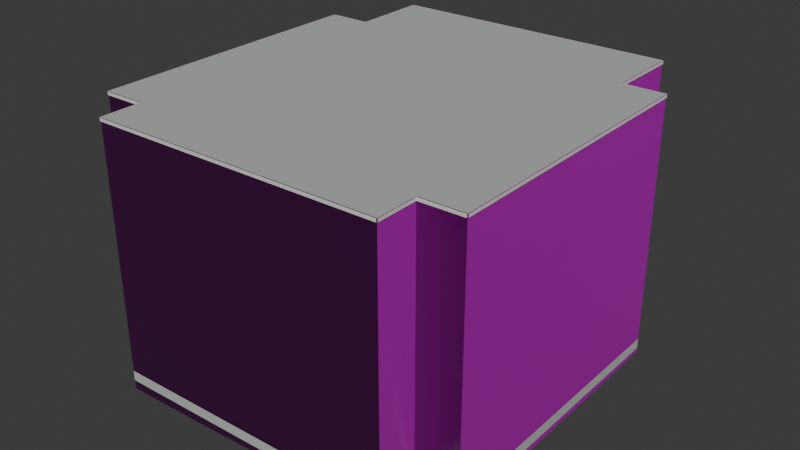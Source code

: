 # Source: osm-way-49379096.blend  (saved by Blender 5.2.45; exported with 4.5.12 LTS)
import bpy
from mathutils import Matrix  # noqa: F401  (used for matrix-valued properties, if any)

bpy.ops.wm.read_factory_settings(use_empty=True)
scene = bpy.context.scene
scene.name = 'Scene'

# ---- collections
col_collection = bpy.data.collections.new('Collection'); scene.collection.children.link(col_collection)

# ---- images (referenced by path relative to the original .blend; pixels are not part of the script)
import os
ASSET_DIR = os.environ.get("B2B_ASSET_DIR", "")  # directory of the original .blend (textures are referenced by path, not embedded)
HERE = os.path.dirname(os.path.abspath(__file__))  # packed textures are extracted next to this script under _unpacked/

def load_image(name, relpath, width, height, colorspace="sRGB"):
    """Load a texture the original file referenced (path relative to the .blend, or extracted next to this script)."""
    p = next((c for c in (os.path.join(HERE, relpath), os.path.join(ASSET_DIR, relpath)) if relpath and os.path.exists(c)), "")
    if p:
        img = bpy.data.images.load(p, check_existing=True)
        img.name = name
    else:  # same state as the original file: an image datablock whose file is absent (Cycles renders it pink)
        img = bpy.data.images.new(name, width, height)
        img.source = "FILE"
        img.filepath = "//" + (relpath or name)
    img.colorspace_settings.name = colorspace
    return img
img_plaster001_1k_jpg_color_jpg = load_image('Plaster001_1K-JPG_Color.jpg', 'Plaster001_1K-JPG_Color.jpg', 1024, 1024, 'sRGB')
img_plaster001_1k_jpg_normalgl_jpg = load_image('Plaster001_1K-JPG_NormalGL.jpg', 'Plaster001_1K-JPG_NormalGL.jpg', 1024, 1024, 'Non-Color')
img_plaster001_1k_jpg_roughness_jpg = load_image('Plaster001_1K-JPG_Roughness.jpg', 'Plaster001_1K-JPG_Roughness.jpg', 1024, 1024, 'Non-Color')
img_concrete034_1k_jpg_color_jpg = load_image('Concrete034_1K-JPG_Color.jpg', 'Concrete034_1K-JPG_Color.jpg', 1024, 1024, 'sRGB')
img_concrete034_1k_jpg_normalgl_jpg = load_image('Concrete034_1K-JPG_NormalGL.jpg', 'Concrete034_1K-JPG_NormalGL.jpg', 1024, 1024, 'Non-Color')
img_concrete034_1k_jpg_roughness_jpg = load_image('Concrete034_1K-JPG_Roughness.jpg', 'Concrete034_1K-JPG_Roughness.jpg', 1024, 1024, 'Non-Color')

# ---- materials (node trees are filled in below, after node groups)
mat_reality_aged_pale_plaster = bpy.data.materials.new('reality aged pale plaster')
mat_reality_concrete_plinth = bpy.data.materials.new('reality concrete plinth')
mat_reality_pale_aluminum_sill = bpy.data.materials.new('reality pale aluminum sill')
mat_reality_flat_weathered_roof = bpy.data.materials.new('reality flat weathered roof')
mat_building_foundation = bpy.data.materials.new('building foundation')

# ---- material node trees
mat_reality_aged_pale_plaster.use_nodes = True; mat_reality_aged_pale_plaster.node_tree.nodes.clear()
_N = mat_reality_aged_pale_plaster.node_tree.nodes; _L = mat_reality_aged_pale_plaster.node_tree.links
n0 = _N.new('ShaderNodeBsdfPrincipled'); n0.name = 'Principled BSDF'; n0.location = (-200, 100)
n0.inputs[10].default_value = 0.005
n1 = _N.new('ShaderNodeOutputMaterial'); n1.name = 'Material Output'; n1.location = (200, 100)
n2 = _N.new('ShaderNodeTexImage'); n2.name = 'Image Texture'; n2.location = (0, 0)
n2.image = img_plaster001_1k_jpg_color_jpg
n3 = _N.new('ShaderNodeTexCoord'); n3.name = 'Texture Coordinate'; n3.location = (0, 0)
n4 = _N.new('ShaderNodeMapping'); n4.name = 'Source physical UV scale'; n4.location = (0, 0)
n4.inputs[3].default_value = (3.0, 3.0, 1.0)
n5 = _N.new('ShaderNodeTexImage'); n5.name = 'Image Texture.001'; n5.location = (0, 0)
n5.image = img_plaster001_1k_jpg_normalgl_jpg
n6 = _N.new('ShaderNodeNormalMap'); n6.name = 'Normal Map'; n6.location = (0, 0)
n6.width = 160
n7 = _N.new('ShaderNodeTexImage'); n7.name = 'Image Texture.002'; n7.location = (0, 0)
n7.image = img_plaster001_1k_jpg_roughness_jpg
_L.new(n0.outputs[0], n1.inputs[0])
_L.new(n3.outputs[2], n4.inputs[0])
_L.new(n4.outputs[0], n2.inputs[0])
_L.new(n2.outputs[0], n0.inputs[0])
_L.new(n4.outputs[0], n5.inputs[0])
_L.new(n5.outputs[0], n6.inputs[1])
_L.new(n6.outputs[0], n0.inputs[5])
_L.new(n4.outputs[0], n7.inputs[0])
_L.new(n7.outputs[0], n0.inputs[2])
n1.is_active_output = True
mat_reality_concrete_plinth.use_nodes = True; mat_reality_concrete_plinth.node_tree.nodes.clear()
_N = mat_reality_concrete_plinth.node_tree.nodes; _L = mat_reality_concrete_plinth.node_tree.links
n0 = _N.new('ShaderNodeBsdfPrincipled'); n0.name = 'Principled BSDF'; n0.location = (-200, 100)
n0.inputs[0].default_value = (0.4549, 0.4941, 0.4549, 1.0)
n0.inputs[2].default_value = 0.83
n0.inputs[10].default_value = 0.005
n1 = _N.new('ShaderNodeOutputMaterial'); n1.name = 'Material Output'; n1.location = (200, 100)
_L.new(n0.outputs[0], n1.inputs[0])
n1.is_active_output = True
mat_reality_pale_aluminum_sill.use_nodes = True; mat_reality_pale_aluminum_sill.node_tree.nodes.clear()
_N = mat_reality_pale_aluminum_sill.node_tree.nodes; _L = mat_reality_pale_aluminum_sill.node_tree.links
n0 = _N.new('ShaderNodeBsdfPrincipled'); n0.name = 'Principled BSDF'; n0.location = (-200, 100)
n0.inputs[0].default_value = (0.6941, 0.7059, 0.6627, 1.0)
n0.inputs[2].default_value = 0.83
n0.inputs[10].default_value = 0.005
n1 = _N.new('ShaderNodeOutputMaterial'); n1.name = 'Material Output'; n1.location = (200, 100)
_L.new(n0.outputs[0], n1.inputs[0])
n1.is_active_output = True
mat_reality_flat_weathered_roof.use_nodes = True; mat_reality_flat_weathered_roof.node_tree.nodes.clear()
_N = mat_reality_flat_weathered_roof.node_tree.nodes; _L = mat_reality_flat_weathered_roof.node_tree.links
n0 = _N.new('ShaderNodeBsdfPrincipled'); n0.name = 'Principled BSDF'; n0.location = (-200, 100)
n0.inputs[0].default_value = (0.451, 0.4745, 0.4549, 1.0)
n0.inputs[2].default_value = 0.83
n0.inputs[10].default_value = 0.005
n1 = _N.new('ShaderNodeOutputMaterial'); n1.name = 'Material Output'; n1.location = (200, 100)
_L.new(n0.outputs[0], n1.inputs[0])
n1.is_active_output = True
mat_building_foundation.use_nodes = True; mat_building_foundation.node_tree.nodes.clear()
_N = mat_building_foundation.node_tree.nodes; _L = mat_building_foundation.node_tree.links
n0 = _N.new('ShaderNodeBsdfPrincipled'); n0.name = 'Principled BSDF'; n0.location = (-200, 100)
n0.inputs[10].default_value = 0.005
n1 = _N.new('ShaderNodeOutputMaterial'); n1.name = 'Material Output'; n1.location = (200, 100)
n2 = _N.new('ShaderNodeTexImage'); n2.name = 'Image Texture'; n2.location = (0, 0)
n2.image = img_concrete034_1k_jpg_color_jpg
n3 = _N.new('ShaderNodeTexCoord'); n3.name = 'Texture Coordinate'; n3.location = (0, 0)
n4 = _N.new('ShaderNodeMapping'); n4.name = 'Source physical UV scale'; n4.location = (0, 0)
n4.inputs[3].default_value = (3.636, 7.273, 1.0)
n5 = _N.new('ShaderNodeTexImage'); n5.name = 'Image Texture.001'; n5.location = (0, 0)
n5.image = img_concrete034_1k_jpg_normalgl_jpg
n6 = _N.new('ShaderNodeNormalMap'); n6.name = 'Normal Map'; n6.location = (0, 0)
n6.width = 160
n7 = _N.new('ShaderNodeTexImage'); n7.name = 'Image Texture.002'; n7.location = (0, 0)
n7.image = img_concrete034_1k_jpg_roughness_jpg
_L.new(n0.outputs[0], n1.inputs[0])
_L.new(n3.outputs[2], n4.inputs[0])
_L.new(n4.outputs[0], n2.inputs[0])
_L.new(n2.outputs[0], n0.inputs[0])
_L.new(n4.outputs[0], n5.inputs[0])
_L.new(n5.outputs[0], n6.inputs[1])
_L.new(n6.outputs[0], n0.inputs[5])
_L.new(n4.outputs[0], n7.inputs[0])
_L.new(n7.outputs[0], n0.inputs[2])
n1.is_active_output = True

# ---- world
world_world = bpy.data.worlds.new('World'); scene.world = world_world
world_world.use_nodes = True; world_world.node_tree.nodes.clear()
_N = world_world.node_tree.nodes; _L = world_world.node_tree.links
n0 = _N.new('ShaderNodeOutputWorld'); n0.name = 'World Output'; n0.location = (200, 100)
n1 = _N.new('ShaderNodeBackground'); n1.name = 'Background'; n1.location = (-200, 100)
n1.inputs[0].default_value = (0.05088, 0.05088, 0.05088, 1.0)
_L.new(n1.outputs[0], n0.inputs[0])
n0.is_active_output = True
world_world.color = (0.05088, 0.05088, 0.05088)
world_world.sun_shadow_jitter_overblur = 0.0

# ---- meshes
me_reality_49379096_near_reality_aged_pale_plaster = bpy.data.meshes.new('reality 49379096 near reality aged pale plaster')
me_reality_49379096_near_reality_aged_pale_plaster.from_pydata([(-4.92, -7.337, 0.0), (-4.95, -5.857, 0.0), (-4.95, -5.857, 9.0), (-4.92, -7.337, 9.0), (-4.95, -5.857, 0.0), (-6.48, -5.887, 0.0), (-6.48, -5.887, 9.0), (-4.95, -5.857, 9.0), (-6.48, -5.887, 0.0), (-6.6, -0.167, 0.0), (-6.6, -0.167, 9.0), (-6.48, -5.887, 9.0), (-6.6, -0.167, 0.0), (-6.69, 4.313, 0.0), (-6.69, 4.313, 9.0), (-6.6, -0.167, 9.0), (-6.69, 4.313, 0.0), (-5.21, 4.343, 0.0), (-5.21, 4.343, 9.0), (-6.69, 4.313, 9.0), (-5.21, 4.343, 0.0), (-5.28, 7.123, 0.0), (-5.28, 7.123, 9.0), (-5.21, 4.343, 9.0), (-5.28, 7.123, 0.0), (4.94, 7.313, 0.0), (4.94, 7.313, 9.0), (-5.28, 7.123, 9.0), (4.94, 7.313, 0.0), (4.99, 4.563, 0.0), (4.99, 4.563, 9.0), (4.94, 7.313, 9.0), (4.99, 4.563, 0.0), (6.5, 4.603, 0.0), (6.5, 4.603, 9.0), (4.99, 4.563, 9.0), (6.5, 4.603, 0.0), (6.72, -5.577, 0.0), (6.72, -5.577, 9.0), (6.5, 4.603, 9.0), (6.72, -5.577, 0.0), (5.2, -5.617, 0.0), (5.2, -5.617, 9.0), (6.72, -5.577, 9.0), (5.2, -5.617, 0.0), (5.24, -7.117, 0.0), (5.24, -7.117, 9.0), (5.2, -5.617, 9.0), (5.24, -7.117, 0.0), (-4.92, -7.337, 0.0), (-4.92, -7.337, 9.0), (5.24, -7.117, 9.0)], [], [(0, 2, 1), (0, 3, 2), (4, 6, 5), (4, 7, 6), (8, 10, 9), (8, 11, 10), (12, 14, 13), (12, 15, 14), (16, 18, 17), (16, 19, 18), (20, 22, 21), (20, 23, 22), (24, 26, 25), (24, 27, 26), (28, 30, 29), (28, 31, 30), (32, 34, 33), (32, 35, 34), (36, 38, 37), (36, 39, 38), (40, 42, 41), (40, 43, 42), (44, 46, 45), (44, 47, 46), (48, 50, 49), (48, 51, 50)])
_uv = me_reality_49379096_near_reality_aged_pale_plaster.uv_layers.new(name='Runtime source UV')
_uv.uv.foreach_set('vector', [0.0, 0.0, 0.4934, 3.0, 0.4934, 0.0, 0.0, 0.0, 0.0, 3.0, 0.4934, 3.0, 0.0, 0.0, 0.5101, 3.0, 0.5101, 0.0, 0.0, 0.0, 0.0, 3.0, 0.5101, 3.0, 0.0, 0.0, 1.907, 3.0, 1.907, 0.0, 0.0, 0.0, 0.0, 3.0, 1.907, 3.0, 0.0, 0.0, 1.494, 3.0, 1.494, 0.0, 0.0, 0.0, 0.0, 3.0, 1.494, 3.0, 0.0, 0.0, 0.4934, 3.0, 0.4934, 0.0, 0.0, 0.0, 0.0, 3.0, 0.4934, 3.0, 0.0, 0.0, 0.927, 3.0, 0.927, 0.0, 0.0, 0.0, 0.0, 3.0, 0.927, 3.0, 0.0, 0.0, 3.407, 3.0, 3.407, 0.0, 0.0, 0.0, 0.0, 3.0, 3.407, 3.0, 0.0, 0.0, 0.9168, 3.0, 0.9168, 0.0, 0.0, 0.0, 0.0, 3.0, 0.9168, 3.0, 0.0, 0.0, 0.5035, 3.0, 0.5035, 0.0, 0.0, 0.0, 0.0, 3.0, 0.5035, 3.0, 0.0, 0.0, 3.394, 3.0, 3.394, 0.0, 0.0, 0.0, 0.0, 3.0, 3.394, 3.0, 0.0, 0.0, 0.5068, 3.0, 0.5068, 0.0, 0.0, 0.0, 0.0, 3.0, 0.5068, 3.0, 0.0, 0.0, 0.5002, 3.0, 0.5002, 0.0, 0.0, 0.0, 0.0, 3.0, 0.5002, 3.0, 0.0, 0.0, 3.387, 3.0, 3.387, 0.0, 0.0, 0.0, 0.0, 3.0, 3.387, 3.0])
me_reality_49379096_near_reality_aged_pale_plaster.materials.append(mat_reality_aged_pale_plaster)
me_reality_49379096_near_reality_aged_pale_plaster.update()
me_reality_49379096_near_reality_concrete_plinth = bpy.data.meshes.new('reality 49379096 near reality concrete plinth')
me_reality_49379096_near_reality_concrete_plinth.from_pydata([(-4.924, -7.337, 0.0), (-4.954, -5.857, 0.0), (-4.954, -5.857, 0.36), (-4.924, -7.337, 0.36), (-4.95, -5.861, 0.0), (-6.48, -5.891, 0.0), (-6.48, -5.891, 0.36), (-4.95, -5.861, 0.36), (-6.484, -5.887, 0.0), (-6.604, -0.1671, 0.0), (-6.604, -0.1671, 0.36), (-6.484, -5.887, 0.36), (-6.604, -0.1671, 0.0), (-6.694, 4.313, 0.0), (-6.694, 4.313, 0.36), (-6.604, -0.1671, 0.36), (-6.69, 4.317, 0.0), (-5.21, 4.347, 0.0), (-5.21, 4.347, 0.36), (-6.69, 4.317, 0.36), (-5.214, 4.343, 0.0), (-5.284, 7.123, 0.0), (-5.284, 7.123, 0.36), (-5.214, 4.343, 0.36), (-5.28, 7.127, 0.0), (4.94, 7.317, 0.0), (4.94, 7.317, 0.36), (-5.28, 7.127, 0.36), (4.944, 7.313, 0.0), (4.994, 4.563, 0.0), (4.994, 4.563, 0.36), (4.944, 7.313, 0.36), (4.99, 4.567, 0.0), (6.5, 4.607, 0.0), (6.5, 4.607, 0.36), (4.99, 4.567, 0.36), (6.504, 4.603, 0.0), (6.724, -5.577, 0.0), (6.724, -5.577, 0.36), (6.504, 4.603, 0.36), (6.72, -5.581, 0.0), (5.2, -5.621, 0.0), (5.2, -5.621, 0.36), (6.72, -5.581, 0.36), (5.204, -5.617, 0.0), (5.244, -7.117, 0.0), (5.244, -7.117, 0.36), (5.204, -5.617, 0.36), (5.24, -7.121, 0.0), (-4.92, -7.341, 0.0), (-4.92, -7.341, 0.36), (5.24, -7.121, 0.36)], [], [(0, 2, 1), (0, 3, 2), (4, 6, 5), (4, 7, 6), (8, 10, 9), (8, 11, 10), (12, 14, 13), (12, 15, 14), (16, 18, 17), (16, 19, 18), (20, 22, 21), (20, 23, 22), (24, 26, 25), (24, 27, 26), (28, 30, 29), (28, 31, 30), (32, 34, 33), (32, 35, 34), (36, 38, 37), (36, 39, 38), (40, 42, 41), (40, 43, 42), (44, 46, 45), (44, 47, 46), (48, 50, 49), (48, 51, 50)])
_uv = me_reality_49379096_near_reality_concrete_plinth.uv_layers.new(name='Runtime source UV')
_uv.uv.foreach_set('vector', [0.0, 0.0, 0.4934, 0.12, 0.4934, 0.0, 0.0, 0.0, 0.0, 0.12, 0.4934, 0.12, 0.0, 0.0, 0.5101, 0.12, 0.5101, 0.0, 0.0, 0.0, 0.0, 0.12, 0.5101, 0.12, 0.0, 0.0, 1.907, 0.12, 1.907, 0.0, 0.0, 0.0, 0.0, 0.12, 1.907, 0.12, 0.0, 0.0, 1.494, 0.12, 1.494, 0.0, 0.0, 0.0, 0.0, 0.12, 1.494, 0.12, 0.0, 0.0, 0.4934, 0.12, 0.4934, 0.0, 0.0, 0.0, 0.0, 0.12, 0.4934, 0.12, 0.0, 0.0, 0.927, 0.12, 0.927, 0.0, 0.0, 0.0, 0.0, 0.12, 0.927, 0.12, 0.0, 0.0, 3.407, 0.12, 3.407, 0.0, 0.0, 0.0, 0.0, 0.12, 3.407, 0.12, 0.0, 0.0, 0.9168, 0.12, 0.9168, 0.0, 0.0, 0.0, 0.0, 0.12, 0.9168, 0.12, 0.0, 0.0, 0.5035, 0.12, 0.5035, 0.0, 0.0, 0.0, 0.0, 0.12, 0.5035, 0.12, 0.0, 0.0, 3.394, 0.12, 3.394, 0.0, 0.0, 0.0, 0.0, 0.12, 3.394, 0.12, 0.0, 0.0, 0.5068, 0.12, 0.5068, 0.0, 0.0, 0.0, 0.0, 0.12, 0.5068, 0.12, 0.0, 0.0, 0.5002, 0.12, 0.5002, 0.0, 0.0, 0.0, 0.0, 0.12, 0.5002, 0.12, 0.0, 0.0, 3.387, 0.12, 3.387, 0.0, 0.0, 0.0, 0.0, 0.12, 3.387, 0.12])
me_reality_49379096_near_reality_concrete_plinth.materials.append(mat_reality_concrete_plinth)
me_reality_49379096_near_reality_concrete_plinth.update()
me_reality_49379096_near_reality_pale_aluminum_sill = bpy.data.meshes.new('reality 49379096 near reality pale aluminum sill')
me_reality_49379096_near_reality_pale_aluminum_sill.from_pydata([(-4.95, -7.338, 8.89), (-4.98, -5.858, 8.89), (-4.98, -5.858, 9.0), (-4.95, -7.338, 9.0), (-4.949, -5.887, 8.89), (-6.479, -5.917, 8.89), (-6.479, -5.917, 9.0), (-4.949, -5.887, 9.0), (-6.51, -5.888, 8.89), (-6.63, -0.1676, 8.89), (-6.63, -0.1676, 9.0), (-6.51, -5.888, 9.0), (-6.63, -0.1676, 8.89), (-6.72, 4.312, 8.89), (-6.72, 4.312, 9.0), (-6.63, -0.1676, 9.0), (-6.691, 4.343, 8.89), (-5.211, 4.373, 8.89), (-5.211, 4.373, 9.0), (-6.691, 4.343, 9.0), (-5.24, 4.342, 8.89), (-5.31, 7.122, 8.89), (-5.31, 7.122, 9.0), (-5.24, 4.342, 9.0), (-5.281, 7.153, 8.89), (4.939, 7.343, 8.89), (4.939, 7.343, 9.0), (-5.281, 7.153, 9.0), (4.97, 7.314, 8.89), (5.02, 4.564, 8.89), (5.02, 4.564, 9.0), (4.97, 7.314, 9.0), (4.989, 4.593, 8.89), (6.499, 4.633, 8.89), (6.499, 4.633, 9.0), (4.989, 4.593, 9.0), (6.53, 4.604, 8.89), (6.75, -5.576, 8.89), (6.75, -5.576, 9.0), (6.53, 4.604, 9.0), (6.721, -5.607, 8.89), (5.201, -5.647, 8.89), (5.201, -5.647, 9.0), (6.721, -5.607, 9.0), (5.23, -5.616, 8.89), (5.27, -7.116, 8.89), (5.27, -7.116, 9.0), (5.23, -5.616, 9.0), (5.241, -7.147, 8.89), (-4.919, -7.367, 8.89), (-4.919, -7.367, 9.0), (5.241, -7.147, 9.0)], [], [(0, 2, 1), (0, 3, 2), (4, 6, 5), (4, 7, 6), (8, 10, 9), (8, 11, 10), (12, 14, 13), (12, 15, 14), (16, 18, 17), (16, 19, 18), (20, 22, 21), (20, 23, 22), (24, 26, 25), (24, 27, 26), (28, 30, 29), (28, 31, 30), (32, 34, 33), (32, 35, 34), (36, 38, 37), (36, 39, 38), (40, 42, 41), (40, 43, 42), (44, 46, 45), (44, 47, 46), (48, 50, 49), (48, 51, 50)])
_uv = me_reality_49379096_near_reality_pale_aluminum_sill.uv_layers.new(name='Runtime source UV')
_uv.uv.foreach_set('vector', [0.0, 2.963, 0.4934, 3.0, 0.4934, 2.963, 0.0, 2.963, 0.0, 3.0, 0.4934, 3.0, 0.0, 2.963, 0.5101, 3.0, 0.5101, 2.963, 0.0, 2.963, 0.0, 3.0, 0.5101, 3.0, 0.0, 2.963, 1.907, 3.0, 1.907, 2.963, 0.0, 2.963, 0.0, 3.0, 1.907, 3.0, 0.0, 2.963, 1.494, 3.0, 1.494, 2.963, 0.0, 2.963, 0.0, 3.0, 1.494, 3.0, 0.0, 2.963, 0.4934, 3.0, 0.4934, 2.963, 0.0, 2.963, 0.0, 3.0, 0.4934, 3.0, 0.0, 2.963, 0.927, 3.0, 0.927, 2.963, 0.0, 2.963, 0.0, 3.0, 0.927, 3.0, 0.0, 2.963, 3.407, 3.0, 3.407, 2.963, 0.0, 2.963, 0.0, 3.0, 3.407, 3.0, 0.0, 2.963, 0.9168, 3.0, 0.9168, 2.963, 0.0, 2.963, 0.0, 3.0, 0.9168, 3.0, 0.0, 2.963, 0.5035, 3.0, 0.5035, 2.963, 0.0, 2.963, 0.0, 3.0, 0.5035, 3.0, 0.0, 2.963, 3.394, 3.0, 3.394, 2.963, 0.0, 2.963, 0.0, 3.0, 3.394, 3.0, 0.0, 2.963, 0.5068, 3.0, 0.5068, 2.963, 0.0, 2.963, 0.0, 3.0, 0.5068, 3.0, 0.0, 2.963, 0.5002, 3.0, 0.5002, 2.963, 0.0, 2.963, 0.0, 3.0, 0.5002, 3.0, 0.0, 2.963, 3.387, 3.0, 3.387, 2.963, 0.0, 2.963, 0.0, 3.0, 3.387, 3.0])
me_reality_49379096_near_reality_pale_aluminum_sill.materials.append(mat_reality_pale_aluminum_sill)
me_reality_49379096_near_reality_pale_aluminum_sill.update()
me_reality_49379096_near_reality_flat_weathered_roof = bpy.data.meshes.new('reality 49379096 near reality flat weathered roof')
me_reality_49379096_near_reality_flat_weathered_roof.from_pydata([(5.2, -5.617, 9.0), (5.24, -7.117, 9.0), (-4.92, -7.337, 9.0), (-4.92, -7.337, 9.0), (5.2, -5.617, 9.0), (-4.92, -7.337, 9.0), (-4.95, -5.857, 9.0), (-4.95, -5.857, 9.0), (5.2, -5.617, 9.0), (-4.95, -5.857, 9.0), (-6.48, -5.887, 9.0), (-6.48, -5.887, 9.0), (5.2, -5.617, 9.0), (-6.48, -5.887, 9.0), (-6.6, -0.167, 9.0), (-6.6, -0.167, 9.0), (5.2, -5.617, 9.0), (-6.6, -0.167, 9.0), (-6.69, 4.313, 9.0), (-6.69, 4.313, 9.0), (5.2, -5.617, 9.0), (-6.69, 4.313, 9.0), (-5.21, 4.343, 9.0), (-5.21, 4.343, 9.0), (5.2, -5.617, 9.0), (-5.21, 4.343, 9.0), (-5.28, 7.123, 9.0), (-5.28, 7.123, 9.0), (-5.28, 7.123, 9.0), (4.94, 7.313, 9.0), (4.99, 4.563, 9.0), (4.99, 4.563, 9.0), (4.99, 4.563, 9.0), (6.5, 4.603, 9.0), (6.72, -5.577, 9.0), (6.72, -5.577, 9.0), (4.99, 4.563, 9.0), (6.72, -5.577, 9.0), (5.2, -5.617, 9.0), (5.2, -5.617, 9.0), (4.99, 4.563, 9.0), (5.2, -5.617, 9.0), (-5.28, 7.123, 9.0), (-5.28, 7.123, 9.0)], [], [(0, 2, 1), (4, 6, 5), (8, 10, 9), (12, 14, 13), (16, 18, 17), (20, 22, 21), (24, 26, 25), (28, 30, 29), (32, 34, 33), (36, 38, 37), (40, 42, 41)])
_uv = me_reality_49379096_near_reality_flat_weathered_roof.uv_layers.new(name='Runtime source UV')
_uv.uv.foreach_set('vector', [-21.68, 74.1, -24.21, 74.53, -24.21, 74.1, -21.68, 74.1, -24.22, 74.15, -24.22, 74.1, -21.68, 74.1, -24.6, 74.16, -24.6, 74.1, -21.68, 74.1, -24.63, 72.73, -24.63, 74.1, -21.68, 74.1, -24.65, 71.61, -24.65, 74.1, -21.68, 74.1, -24.28, 71.61, -24.28, 74.1, -21.68, 74.1, -24.3, 70.91, -24.3, 74.1, -24.3, 70.91, -21.73, 71.55, -21.73, 70.91, -21.73, 71.55, -21.3, 74.08, -21.3, 71.55, -21.73, 71.55, -21.68, 74.1, -21.68, 71.55, -21.73, 71.55, -24.3, 70.91, -24.3, 71.55])
me_reality_49379096_near_reality_flat_weathered_roof.materials.append(mat_reality_flat_weathered_roof)
me_reality_49379096_near_reality_flat_weathered_roof.update()
me_building_foundation_49379096 = bpy.data.meshes.new('building foundation 49379096')
me_building_foundation_49379096.from_pydata([(-4.92, -7.337, -0.3127), (-4.95, -5.857, -0.1499), (-4.92, -7.337, 0.0), (-4.95, -5.857, 0.0), (-4.95, -5.857, -0.1499), (-6.48, -5.887, -0.1501), (-4.95, -5.857, 0.0), (-6.48, -5.887, 0.0), (-6.48, -5.887, -0.1501), (-6.54, -3.027, -0.05), (-6.48, -5.887, 0.0), (-6.54, -3.027, 0.0), (-6.54, -3.027, -0.05), (-6.6, -0.167, -0.05), (-6.54, -3.027, 0.0), (-6.6, -0.167, 0.0), (-6.6, -0.167, -0.05), (-6.645, 2.073, -0.05), (-6.6, -0.167, 0.0), (-6.645, 2.073, 0.0), (-6.645, 2.073, -0.05), (-6.69, 4.313, -0.05), (-6.645, 2.073, 0.0), (-6.69, 4.313, 0.0), (-6.69, 4.313, -0.05), (-5.21, 4.343, -0.05), (-6.69, 4.313, 0.0), (-5.21, 4.343, 0.0), (-5.21, 4.343, -0.05), (-5.28, 7.123, -0.05), (-5.21, 4.343, 0.0), (-5.28, 7.123, 0.0), (-5.28, 7.123, -0.05), (-1.873, 7.186, -0.05), (-5.28, 7.123, 0.0), (-1.873, 7.186, 0.0), (-1.873, 7.186, -0.05), (1.533, 7.25, -0.05), (-1.873, 7.186, 0.0), (1.533, 7.25, 0.0), (1.533, 7.25, -0.05), (4.94, 7.313, -0.05), (1.533, 7.25, 0.0), (4.94, 7.313, 0.0), (4.94, 7.313, -0.05), (4.99, 4.563, -0.05809), (4.94, 7.313, 0.0), (4.99, 4.563, 0.0), (4.99, 4.563, -0.05809), (6.5, 4.603, -0.1578), (4.99, 4.563, 0.0), (6.5, 4.603, 0.0), (6.5, 4.603, -0.1578), (6.573, 1.21, -0.1899), (6.5, 4.603, 0.0), (6.573, 1.21, 0.0), (6.573, 1.21, -0.1899), (6.647, -2.184, -0.2071), (6.573, 1.21, 0.0), (6.647, -2.184, 0.0), (6.647, -2.184, -0.2071), (6.72, -5.577, -0.253), (6.647, -2.184, 0.0), (6.72, -5.577, 0.0), (6.72, -5.577, -0.253), (5.2, -5.617, -0.2282), (6.72, -5.577, 0.0), (5.2, -5.617, 0.0), (5.2, -5.617, -0.2282), (5.24, -7.117, -0.3827), (5.2, -5.617, 0.0), (5.24, -7.117, 0.0), (5.24, -7.117, -0.3827), (1.853, -7.19, -0.1761), (5.24, -7.117, 0.0), (1.853, -7.19, 0.0), (1.853, -7.19, -0.1761), (-1.533, -7.264, -0.2779), (1.853, -7.19, 0.0), (-1.533, -7.264, 0.0), (-1.533, -7.264, -0.2779), (-4.92, -7.337, -0.3127), (-1.533, -7.264, 0.0), (-4.92, -7.337, 0.0)], [], [(0, 2, 1), (1, 2, 3), (4, 6, 5), (5, 6, 7), (8, 10, 9), (9, 10, 11), (12, 14, 13), (13, 14, 15), (16, 18, 17), (17, 18, 19), (20, 22, 21), (21, 22, 23), (24, 26, 25), (25, 26, 27), (28, 30, 29), (29, 30, 31), (32, 34, 33), (33, 34, 35), (36, 38, 37), (37, 38, 39), (40, 42, 41), (41, 42, 43), (44, 46, 45), (45, 46, 47), (48, 50, 49), (49, 50, 51), (52, 54, 53), (53, 54, 55), (56, 58, 57), (57, 58, 59), (60, 62, 61), (61, 62, 63), (64, 66, 65), (65, 66, 67), (68, 70, 69), (69, 70, 71), (72, 74, 73), (73, 74, 75), (76, 78, 77), (77, 78, 79), (80, 82, 81), (81, 82, 83)])
_uv = me_building_foundation_49379096.uv_layers.new(name='Runtime source UV')
_uv.uv.foreach_set('vector', [0.0, 0.0, 0.0, 1.0, 1.0, 0.0, 1.0, 0.0, 0.0, 1.0, 1.0, 1.0, 0.0, 0.0, 0.0, 1.0, 1.0, 0.0, 1.0, 0.0, 0.0, 1.0, 1.0, 1.0, 0.0, 0.0, 0.0, 1.0, 0.5, 0.0, 0.5, 0.0, 0.0, 1.0, 0.5, 1.0, 0.5, 0.0, 0.5, 1.0, 1.0, 0.0, 1.0, 0.0, 0.5, 1.0, 1.0, 1.0, 0.0, 0.0, 0.0, 1.0, 0.5, 0.0, 0.5, 0.0, 0.0, 1.0, 0.5, 1.0, 0.5, 0.0, 0.5, 1.0, 1.0, 0.0, 1.0, 0.0, 0.5, 1.0, 1.0, 1.0, 0.0, 0.0, 0.0, 1.0, 1.0, 0.0, 1.0, 0.0, 0.0, 1.0, 1.0, 1.0, 0.0, 0.0, 0.0, 1.0, 1.0, 0.0, 1.0, 0.0, 0.0, 1.0, 1.0, 1.0, 0.0, 0.0, 0.0, 1.0, 0.3333, 0.0, 0.3333, 0.0, 0.0, 1.0, 0.3333, 1.0, 0.3333, 0.0, 0.3333, 1.0, 0.6667, 0.0, 0.6667, 0.0, 0.3333, 1.0, 0.6667, 1.0, 0.6667, 0.0, 0.6667, 1.0, 1.0, 0.0, 1.0, 0.0, 0.6667, 1.0, 1.0, 1.0, 0.0, 0.0, 0.0, 1.0, 1.0, 0.0, 1.0, 0.0, 0.0, 1.0, 1.0, 1.0, 0.0, 0.0, 0.0, 1.0, 1.0, 0.0, 1.0, 0.0, 0.0, 1.0, 1.0, 1.0, 0.0, 0.0, 0.0, 1.0, 0.3333, 0.0, 0.3333, 0.0, 0.0, 1.0, 0.3333, 1.0, 0.3333, 0.0, 0.3333, 1.0, 0.6667, 0.0, 0.6667, 0.0, 0.3333, 1.0, 0.6667, 1.0, 0.6667, 0.0, 0.6667, 1.0, 1.0, 0.0, 1.0, 0.0, 0.6667, 1.0, 1.0, 1.0, 0.0, 0.0, 0.0, 1.0, 1.0, 0.0, 1.0, 0.0, 0.0, 1.0, 1.0, 1.0, 0.0, 0.0, 0.0, 1.0, 1.0, 0.0, 1.0, 0.0, 0.0, 1.0, 1.0, 1.0, 0.0, 0.0, 0.0, 1.0, 0.3333, 0.0, 0.3333, 0.0, 0.0, 1.0, 0.3333, 1.0, 0.3333, 0.0, 0.3333, 1.0, 0.6667, 0.0, 0.6667, 0.0, 0.3333, 1.0, 0.6667, 1.0, 0.6667, 0.0, 0.6667, 1.0, 1.0, 0.0, 1.0, 0.0, 0.6667, 1.0, 1.0, 1.0])
me_building_foundation_49379096.materials.append(mat_building_foundation)
me_building_foundation_49379096.update()

# ---- objects
ob_osm_way_49379096 = bpy.data.objects.new('osm-way-49379096', None)
ob_reality_49379096_near_reality_aged_pale_plaster = bpy.data.objects.new('reality 49379096 near reality aged pale plaster', me_reality_49379096_near_reality_aged_pale_plaster)
ob_reality_49379096_near_reality_concrete_plinth = bpy.data.objects.new('reality 49379096 near reality concrete plinth', me_reality_49379096_near_reality_concrete_plinth)
ob_reality_49379096_near_reality_pale_aluminum_sill = bpy.data.objects.new('reality 49379096 near reality pale aluminum sill', me_reality_49379096_near_reality_pale_aluminum_sill)
ob_reality_49379096_near_reality_flat_weathered_roof = bpy.data.objects.new('reality 49379096 near reality flat weathered roof', me_reality_49379096_near_reality_flat_weathered_roof)
ob_building_foundation_49379096 = bpy.data.objects.new('building foundation 49379096', me_building_foundation_49379096)

# ---- transforms, parenting, visibility, modifiers, constraints
ob_osm_way_49379096.location = (0.0, 0.0, 0.0)
ob_reality_49379096_near_reality_aged_pale_plaster.parent = ob_osm_way_49379096
ob_reality_49379096_near_reality_aged_pale_plaster.location = (0.0, 0.0, 0.0)
ob_reality_49379096_near_reality_concrete_plinth.parent = ob_osm_way_49379096
ob_reality_49379096_near_reality_concrete_plinth.location = (0.0, 0.0, 0.0)
ob_reality_49379096_near_reality_pale_aluminum_sill.parent = ob_osm_way_49379096
ob_reality_49379096_near_reality_pale_aluminum_sill.location = (0.0, 0.0, 0.0)
ob_reality_49379096_near_reality_flat_weathered_roof.parent = ob_osm_way_49379096
ob_reality_49379096_near_reality_flat_weathered_roof.location = (0.0, 0.0, 0.0)
ob_building_foundation_49379096.parent = ob_osm_way_49379096
ob_building_foundation_49379096.location = (0.0, 0.0, 0.0)

# ---- collection membership
col_collection.objects.link(ob_osm_way_49379096)
col_collection.objects.link(ob_reality_49379096_near_reality_aged_pale_plaster)
col_collection.objects.link(ob_reality_49379096_near_reality_concrete_plinth)
col_collection.objects.link(ob_reality_49379096_near_reality_pale_aluminum_sill)
col_collection.objects.link(ob_reality_49379096_near_reality_flat_weathered_roof)
col_collection.objects.link(ob_building_foundation_49379096)

# ---- scene / render settings (as saved in the file)
scene.frame_start = 1; scene.frame_end = 250; scene.frame_set(1)
scene.render.engine = 'BLENDER_EEVEE_NEXT'
scene.render.bake_bias = 0.0
scene.render.bake_samples = 0
scene.render.compositor_device = 'GPU'
scene.eevee.use_volume_custom_range = False
scene.eevee.fast_gi_thickness_near = 0.1
scene.eevee.fast_gi_thickness_far = 0.0
scene.eevee.ray_tracing_options.screen_trace_thickness = 0.1
bpy.context.view_layer.update()

# ---- added for rendering (the .blend has no active camera and no usable light): camera, sun
cam_auto = bpy.data.cameras.new('AutoCamera')
cam_auto.lens = 50.0
cam_auto.sensor_width = 36.0
cam_auto.clip_end = 1000.0
ob_auto_camera = bpy.data.objects.new('AutoCamera', cam_auto)
scene.collection.objects.link(ob_auto_camera)
ob_auto_camera.location = (20.409, -24.4848, 20.6238)
ob_auto_camera.rotation_euler = (1.09748, -7.21219e-08, 0.694738)
scene.camera = ob_auto_camera
light_auto_sun = bpy.data.lights.new('AutoSun', 'SUN')
light_auto_sun.energy = 3.0
light_auto_sun.angle = 0.0523599
ob_auto_sun = bpy.data.objects.new('AutoSun', light_auto_sun)
scene.collection.objects.link(ob_auto_sun)
ob_auto_sun.rotation_euler = (0.872665, 0.174533, 0.523599)
bpy.context.view_layer.update()
